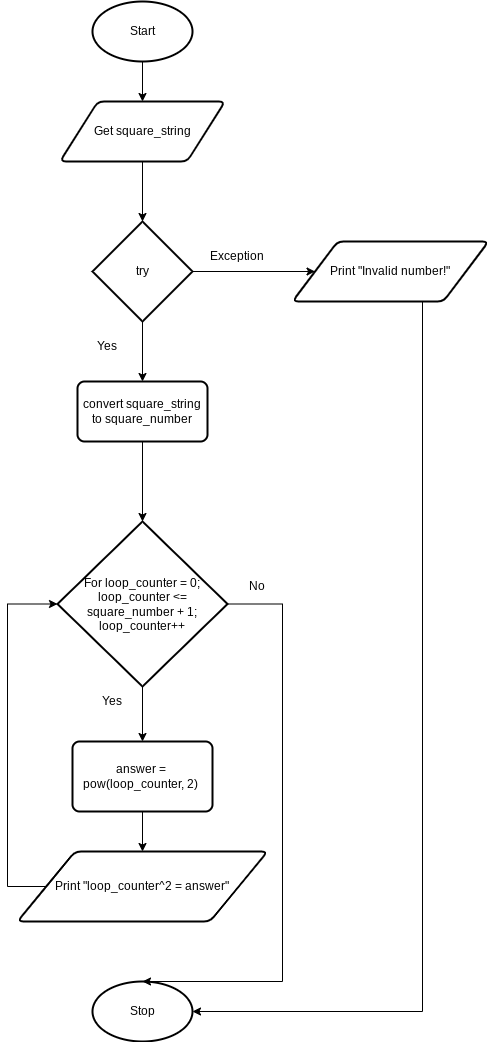

The diagram above was exported from draw.io. Its source (the exported page's mxGraphModel, read from the mxfile embedded in the PNG):
<mxGraphModel dx="594" dy="1730" grid="1" gridSize="10" guides="1" tooltips="1" connect="1" arrows="1" fold="1" page="1" pageScale="1" pageWidth="827" pageHeight="1169" math="0" shadow="0">
  <root>
    <mxCell id="0" />
    <mxCell id="1" parent="0" />
    <mxCell id="9" style="edgeStyle=none;html=1;exitX=0.5;exitY=1;exitDx=0;exitDy=0;exitPerimeter=0;entryX=0.5;entryY=0;entryDx=0;entryDy=0;" parent="1" source="2" target="3" edge="1">
      <mxGeometry relative="1" as="geometry" />
    </mxCell>
    <mxCell id="2" value="Start" style="strokeWidth=2;html=1;shape=mxgraph.flowchart.start_1;whiteSpace=wrap;" parent="1" vertex="1">
      <mxGeometry x="180" width="100" height="60" as="geometry" />
    </mxCell>
    <mxCell id="63" style="edgeStyle=none;html=1;exitX=0.5;exitY=1;exitDx=0;exitDy=0;entryX=0.5;entryY=0;entryDx=0;entryDy=0;entryPerimeter=0;" edge="1" parent="1" source="3" target="35">
      <mxGeometry relative="1" as="geometry" />
    </mxCell>
    <mxCell id="3" value="Get square_string" style="shape=parallelogram;html=1;strokeWidth=2;perimeter=parallelogramPerimeter;whiteSpace=wrap;rounded=1;arcSize=12;size=0.23;" parent="1" vertex="1">
      <mxGeometry x="147.5" y="100" width="165" height="60" as="geometry" />
    </mxCell>
    <mxCell id="8" value="Stop" style="strokeWidth=2;html=1;shape=mxgraph.flowchart.start_1;whiteSpace=wrap;" parent="1" vertex="1">
      <mxGeometry x="180" y="980" width="100" height="60" as="geometry" />
    </mxCell>
    <mxCell id="20" value="Yes" style="text;html=1;strokeColor=none;fillColor=none;align=center;verticalAlign=middle;whiteSpace=wrap;rounded=0;" parent="1" vertex="1">
      <mxGeometry x="165" y="330" width="60" height="30" as="geometry" />
    </mxCell>
    <mxCell id="38" style="edgeStyle=none;html=1;exitX=0.5;exitY=1;exitDx=0;exitDy=0;exitPerimeter=0;entryX=0.5;entryY=0;entryDx=0;entryDy=0;" parent="1" source="35" target="36" edge="1">
      <mxGeometry relative="1" as="geometry" />
    </mxCell>
    <mxCell id="41" style="edgeStyle=none;html=1;exitX=1;exitY=0.5;exitDx=0;exitDy=0;exitPerimeter=0;entryX=0;entryY=0.5;entryDx=0;entryDy=0;" parent="1" source="35" target="39" edge="1">
      <mxGeometry relative="1" as="geometry" />
    </mxCell>
    <mxCell id="35" value="try" style="strokeWidth=2;html=1;shape=mxgraph.flowchart.decision;whiteSpace=wrap;" parent="1" vertex="1">
      <mxGeometry x="180" y="220" width="100" height="100" as="geometry" />
    </mxCell>
    <mxCell id="43" style="edgeStyle=none;html=1;exitX=0.5;exitY=1;exitDx=0;exitDy=0;entryX=0.5;entryY=0;entryDx=0;entryDy=0;entryPerimeter=0;" parent="1" source="36" target="42" edge="1">
      <mxGeometry relative="1" as="geometry" />
    </mxCell>
    <mxCell id="36" value="convert square_string to square_number" style="rounded=1;whiteSpace=wrap;html=1;absoluteArcSize=1;arcSize=14;strokeWidth=2;" parent="1" vertex="1">
      <mxGeometry x="165" y="380" width="130" height="60" as="geometry" />
    </mxCell>
    <mxCell id="66" style="edgeStyle=orthogonalEdgeStyle;rounded=0;html=1;exitX=1;exitY=0.5;exitDx=0;exitDy=0;entryX=1;entryY=0.5;entryDx=0;entryDy=0;entryPerimeter=0;" edge="1" parent="1" source="39" target="8">
      <mxGeometry relative="1" as="geometry">
        <Array as="points">
          <mxPoint x="510" y="270" />
          <mxPoint x="510" y="1010" />
        </Array>
      </mxGeometry>
    </mxCell>
    <mxCell id="39" value="Print &quot;Invalid number!&quot;" style="shape=parallelogram;html=1;strokeWidth=2;perimeter=parallelogramPerimeter;whiteSpace=wrap;rounded=1;arcSize=12;size=0.23;" parent="1" vertex="1">
      <mxGeometry x="380" y="240" width="196" height="60" as="geometry" />
    </mxCell>
    <mxCell id="40" value="Exception" style="text;html=1;strokeColor=none;fillColor=none;align=center;verticalAlign=middle;whiteSpace=wrap;rounded=0;" parent="1" vertex="1">
      <mxGeometry x="295" y="240" width="60" height="30" as="geometry" />
    </mxCell>
    <mxCell id="46" style="edgeStyle=none;html=1;exitX=0.5;exitY=1;exitDx=0;exitDy=0;exitPerimeter=0;entryX=0.5;entryY=0;entryDx=0;entryDy=0;" parent="1" source="42" target="45" edge="1">
      <mxGeometry relative="1" as="geometry" />
    </mxCell>
    <mxCell id="70" style="edgeStyle=orthogonalEdgeStyle;rounded=0;html=1;exitX=1;exitY=0.5;exitDx=0;exitDy=0;exitPerimeter=0;entryX=0.5;entryY=0;entryDx=0;entryDy=0;entryPerimeter=0;" edge="1" parent="1" source="42" target="8">
      <mxGeometry relative="1" as="geometry">
        <Array as="points">
          <mxPoint x="370" y="603" />
          <mxPoint x="370" y="980" />
        </Array>
      </mxGeometry>
    </mxCell>
    <mxCell id="42" value="For loop_counter = 0; loop_counter &amp;lt;= square_number + 1; loop_counter++" style="strokeWidth=2;html=1;shape=mxgraph.flowchart.decision;whiteSpace=wrap;" parent="1" vertex="1">
      <mxGeometry x="145" y="520" width="170" height="165" as="geometry" />
    </mxCell>
    <mxCell id="68" style="edgeStyle=orthogonalEdgeStyle;rounded=0;html=1;exitX=0.5;exitY=1;exitDx=0;exitDy=0;entryX=0.5;entryY=0;entryDx=0;entryDy=0;" edge="1" parent="1" source="45" target="67">
      <mxGeometry relative="1" as="geometry" />
    </mxCell>
    <mxCell id="45" value="answer =&amp;nbsp; pow(loop_counter, 2)&amp;nbsp;" style="rounded=1;whiteSpace=wrap;html=1;absoluteArcSize=1;arcSize=14;strokeWidth=2;" parent="1" vertex="1">
      <mxGeometry x="160" y="740" width="140" height="70" as="geometry" />
    </mxCell>
    <mxCell id="53" value="Yes" style="text;html=1;strokeColor=none;fillColor=none;align=center;verticalAlign=middle;whiteSpace=wrap;rounded=0;" parent="1" vertex="1">
      <mxGeometry x="170" y="685" width="60" height="30" as="geometry" />
    </mxCell>
    <mxCell id="69" style="edgeStyle=orthogonalEdgeStyle;rounded=0;html=1;exitX=0;exitY=0.5;exitDx=0;exitDy=0;entryX=0;entryY=0.5;entryDx=0;entryDy=0;entryPerimeter=0;" edge="1" parent="1" source="67" target="42">
      <mxGeometry relative="1" as="geometry">
        <Array as="points">
          <mxPoint x="95" y="885" />
          <mxPoint x="95" y="603" />
        </Array>
      </mxGeometry>
    </mxCell>
    <mxCell id="67" value="&lt;span style=&quot;white-space: normal&quot;&gt;Print &quot;loop_counter^2 = answer&quot;&lt;/span&gt;" style="shape=parallelogram;html=1;strokeWidth=2;perimeter=parallelogramPerimeter;whiteSpace=wrap;rounded=1;arcSize=12;size=0.23;" vertex="1" parent="1">
      <mxGeometry x="105" y="850" width="250" height="70" as="geometry" />
    </mxCell>
    <mxCell id="71" value="No" style="text;html=1;strokeColor=none;fillColor=none;align=center;verticalAlign=middle;whiteSpace=wrap;rounded=0;" vertex="1" parent="1">
      <mxGeometry x="315" y="570" width="60" height="30" as="geometry" />
    </mxCell>
  </root>
</mxGraphModel>